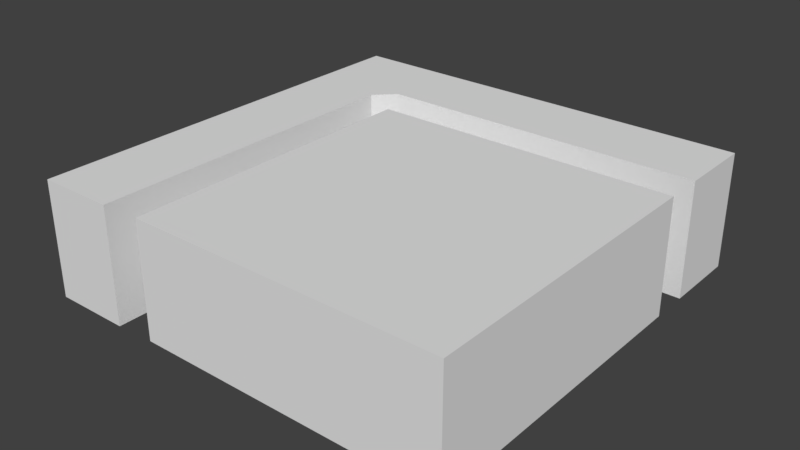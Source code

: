 # Source: FloorCorner.blend  (saved by Blender 2.78.0; exported with 4.5.12 LTS)
import bpy
from mathutils import Matrix  # noqa: F401  (used for matrix-valued properties, if any)

bpy.ops.wm.read_factory_settings(use_empty=True)
scene = bpy.context.scene
scene.name = 'Scene'

# ---- collections
col_collection_1 = bpy.data.collections.new('Collection 1'); scene.collection.children.link(col_collection_1)

# ---- materials (node trees are filled in below, after node groups)
mat_outerwall = bpy.data.materials.new('OuterWall')
mat_outerwall.alpha_threshold = 0.0
mat_outerwall.use_transparent_shadow = False
mat_outerwall.roughness = 0.5
mat_insultex = bpy.data.materials.new('InsulTex')
mat_insultex.alpha_threshold = 0.0
mat_insultex.use_transparent_shadow = False
mat_insultex.roughness = 0.5

# ---- node groups
ng_auto_smooth = bpy.data.node_groups.new('Auto Smooth', 'GeometryNodeTree')
_s = ng_auto_smooth.interface.new_socket(name='Geometry', in_out='OUTPUT', socket_type='NodeSocketGeometry')
_s = ng_auto_smooth.interface.new_socket(name='Geometry', in_out='INPUT', socket_type='NodeSocketGeometry')
_s = ng_auto_smooth.interface.new_socket(name='Angle', in_out='INPUT', socket_type='NodeSocketFloat')
_s.subtype = 'ANGLE'
_s.min_value = 0.0
_s.max_value = 3.142
ng_auto_smooth.is_modifier = True
_N = ng_auto_smooth.nodes; _L = ng_auto_smooth.links
n0 = _N.new('NodeGroupOutput'); n0.name = 'Group Output'; n0.location = (480, -100)
n1 = _N.new('NodeGroupInput'); n1.name = 'Group Input'; n1.location = (-420, -300)
n2 = _N.new('NodeGroupInput'); n2.name = 'Group Input.001'; n2.location = (-60, -100)
n3 = _N.new('GeometryNodeSetShadeSmooth'); n3.name = 'Set Shade Smooth'; n3.location = (120, -100)
n3.domain = 'EDGE'
n4 = _N.new('GeometryNodeSetShadeSmooth'); n4.name = 'Set Shade Smooth.001'; n4.location = (300, -100)
n5 = _N.new('GeometryNodeInputMeshEdgeAngle'); n5.name = 'Edge Angle'; n5.location = (-420, -220)
n6 = _N.new('GeometryNodeInputEdgeSmooth'); n6.name = 'Is Edge Smooth'; n6.location = (-60, -160)
n7 = _N.new('GeometryNodeInputShadeSmooth'); n7.name = 'Is Face Smooth'; n7.location = (-240, -340)
n8 = _N.new('FunctionNodeBooleanMath'); n8.name = 'Boolean Math'; n8.location = (-60, -220)
n9 = _N.new('FunctionNodeCompare'); n9.name = 'Compare'; n9.location = (-240, -180)
n9.operation = 'LESS_EQUAL'
_L.new(n5.outputs[0], n9.inputs[0])
_L.new(n4.outputs[0], n0.inputs[0])
_L.new(n1.outputs[1], n9.inputs[1])
_L.new(n9.outputs[0], n8.inputs[0])
_L.new(n7.outputs[0], n8.inputs[1])
_L.new(n2.outputs[0], n3.inputs[0])
_L.new(n6.outputs[0], n3.inputs[1])
_L.new(n3.outputs[0], n4.inputs[0])
_L.new(n8.outputs[0], n3.inputs[2])
n0.is_active_output = True

# ---- material node trees

# ---- world
world_world = bpy.data.worlds.new('World'); scene.world = world_world
world_world.color = (0.05088, 0.05088, 0.05088)
world_world.use_sun_shadow = False
world_world.sun_shadow_jitter_overblur = 0.0
world_world.cycles.sampling_method = 'MANUAL'

# ---- meshes
me_plane_002 = bpy.data.meshes.new('Plane.002')
me_plane_002.from_pydata([(-405.0, -1000.0, -50.0), (450.0, -1000.0, -50.0), (-405.0, 1000.0, -50.0), (450.0, 1000.0, -50.0), (-405.0, -1000.0, 50.0), (450.0, -1000.0, 50.0), (-405.0, 1000.0, 50.0), (450.0, 1000.0, 50.0), (500.0, -1500.0, -50.0), (500.0, -1e+04, -50.0), (700.0, -1500.0, -50.0), (700.0, -1e+04, -50.0), (500.0, -1500.0, 50.0), (500.0, -1e+04, 50.0), (700.0, -1500.0, 50.0), (700.0, -1e+04, 50.0), (450.0, 1000.0, 0.0), (700.0, -1500.0, -3.815e-06), (700.5, 993.7, -50.0), (700.5, 993.7, 50.0), (700.5, 993.7, -1.907e-06)], [], [(2, 0, 4, 6), (3, 2, 6, 7, 16), (0, 1, 5, 4), (20, 19, 14, 17), (6, 4, 5, 7), (2, 3, 1, 0), (11, 10, 17, 14, 15), (8, 9, 13, 12), (9, 11, 15, 13), (14, 12, 13, 15), (10, 11, 9, 8), (1, 3, 18, 10, 8), (5, 1, 8, 12), (5, 12, 14, 19, 7), (18, 20, 17, 10), (3, 16, 20, 18), (16, 7, 19, 20)])
me_plane_002.polygons.foreach_set('use_smooth', [1, 0, 1, 0, 0, 0, 0, 1, 1, 0, 0, 0, 1, 0, 0, 0, 0])
_uv = me_plane_002.uv_layers.new(name='UVMap')
_uv.uv.foreach_set('vector', [0.9598, 1.104e-08, 0.9598, 0.1808, 0.9197, 0.1808, 0.9197, 0.0, 1.0, 0.0, 1.0, 0.07689, 0.9598, 0.07689, 0.9598, 0.0, 0.9799, 0.0, 0.9598, 0.1538, 0.9598, 0.07689, 1.0, 0.07689, 1.0, 0.1538, 0.8594, 0.8814, 0.8393, 0.8814, 0.8393, 0.7679, 0.8594, 0.7679, 0.3397, 0.0, 0.4197, 0.18, 0.07994, 0.1877, 9.806e-08, 0.007651, 0.7594, 1.0, 0.4197, 0.9923, 0.4996, 0.8123, 0.8393, 0.82, 0.8795, 0.0, 0.8795, 0.7679, 0.8594, 0.7679, 0.8393, 0.7679, 0.8393, 0.0, 0.9197, 0.04535, 0.9197, 0.8138, 0.8795, 0.8138, 0.8795, 0.04535, 0.9598, 0.1808, 0.9598, 0.1989, 0.9197, 0.1989, 0.9197, 0.1808, 0.0, 0.2349, 0.07994, 0.2331, 0.4197, 0.9982, 0.3397, 1.0, 0.4197, 0.7651, 0.7594, 0.0, 0.8393, 0.0018, 0.4996, 0.7669, 0.4996, 0.8123, 0.4197, 0.9923, 0.4197, 0.8787, 0.4197, 0.7651, 0.4996, 0.7669, 0.8795, 1.104e-08, 0.9197, 0.0, 0.9197, 0.04535, 0.8795, 0.04535, 0.07994, 0.1877, 0.07994, 0.2331, 0.0, 0.2349, 4.903e-08, 0.1213, 9.806e-08, 0.007651, 0.8795, 0.8814, 0.8594, 0.8814, 0.8594, 0.7679, 0.8795, 0.7679, 0.8795, 0.9949, 0.8594, 0.9949, 0.8594, 0.8814, 0.8795, 0.8814, 0.8594, 0.9949, 0.8393, 0.9949, 0.8393, 0.8814, 0.8594, 0.8814])
me_plane_002.materials.append(mat_outerwall)
me_plane_002.use_remesh_preserve_volume = False
me_plane_002.use_remesh_preserve_attributes = False
me_plane_002.use_mirror_vertex_groups = False
me_plane_002.update()
me_plane_003 = bpy.data.meshes.new('Plane.003')
me_plane_003.from_pydata([(-1000.0, -1000.0, -50.0), (1000.0, -1000.0, -50.0), (-1000.0, 1000.0, -50.0), (1000.0, 1000.0, -50.0), (-1000.0, -1000.0, 50.0), (1000.0, -1000.0, 50.0), (-1000.0, 1000.0, 50.0), (1000.0, 1000.0, 50.0)], [], [(2, 0, 4, 6), (3, 2, 6, 7), (0, 1, 5, 4), (1, 3, 7, 5), (6, 4, 5, 7), (2, 3, 1, 0)])
me_plane_003.polygons.foreach_set('use_smooth', [True] * 6)
_uv = me_plane_003.uv_layers.new(name='UVMap')
_uv.uv.foreach_set('vector', [0.1, 0.5, 0.1, 1.0, 0.075, 1.0, 0.075, 0.5, 0.075, 0.5, 0.075, 1.0, 0.05, 1.0, 0.05, 0.5, 0.025, 1.0, 0.025, 0.5, 0.05, 0.5, 0.05, 1.0, 0.025, 0.5, 0.025, 1.0, 1.297e-07, 1.0, 0.0, 0.5, 1.221e-07, 0.5, 0.0, 1.221e-07, 0.5, 0.0, 0.5, 0.5, 0.5, 0.5, 0.5, 9.155e-08, 1.0, 0.0, 1.0, 0.5])
me_plane_003.materials.append(mat_outerwall)
me_plane_003.use_remesh_preserve_volume = False
me_plane_003.use_remesh_preserve_attributes = False
me_plane_003.use_mirror_vertex_groups = False
me_plane_003.update()
me_plane_001 = bpy.data.meshes.new('Plane.001')
me_plane_001.from_pydata([(-1000.0, -1000.0, 0.0), (1000.0, -1000.0, 0.0), (-1000.0, 1000.0, 0.0), (1000.0, 1000.0, 0.0), (-1000.0, -1000.0, 50.0), (1000.0, -1000.0, 50.0), (-1000.0, 1000.0, 50.0), (1000.0, 1000.0, 50.0)], [], [(2, 0, 4, 6), (3, 2, 6, 7), (0, 1, 5, 4), (1, 3, 7, 5), (6, 4, 5, 7), (2, 3, 1, 0)])
me_plane_001.polygons.foreach_set('use_smooth', [True] * 6)
_uv = me_plane_001.uv_layers.new(name='UVMap')
_uv.uv.foreach_set('vector', [0.05, 0.5, 0.05, 1.0, 0.0375, 1.0, 0.0375, 0.5, 0.025, 0.5, 0.025, 1.0, 0.0125, 1.0, 0.0125, 0.5, 0.025, 1.0, 0.025, 0.5, 0.0375, 0.5, 0.0375, 1.0, 0.0125, 0.5, 0.0125, 1.0, 1.297e-07, 1.0, 0.0, 0.5, 1.221e-07, 0.5, 0.0, 1.221e-07, 0.5, 0.0, 0.5, 0.5, 0.5, 0.5, 0.5, 9.155e-08, 1.0, 0.0, 1.0, 0.5])
me_plane_001.materials.append(mat_insultex)
me_plane_001.use_remesh_preserve_volume = False
me_plane_001.use_remesh_preserve_attributes = False
me_plane_001.use_mirror_vertex_groups = False
me_plane_001.update()

# ---- objects
ob_outerwall = bpy.data.objects.new('OuterWall', me_plane_002)
ob_floor = bpy.data.objects.new('Floor', me_plane_003)
ob_insulation = bpy.data.objects.new('Insulation', me_plane_001)

# ---- transforms, parenting, visibility, modifiers, constraints
ob_outerwall.location = (-300.0, 0.0, 75.0)
ob_outerwall.rotation_euler = (0.0, 0.0, 1.571)
ob_outerwall.scale = (0.5, 0.05, 1.5)
ob_outerwall.lineart.crease_threshold = 0.0
_m = ob_outerwall.modifiers.new('Auto Smooth', 'NODES')
_m.node_group = ng_auto_smooth
_gi = [s.identifier for s in ng_auto_smooth.interface.items_tree if s.item_type == 'SOCKET' and s.in_out == 'INPUT']
_m[_gi[1]] = 0.5236  # Angle
ob_floor.location = (0.0, 0.0, 100.0)
ob_floor.scale = (0.2, 0.2, 1.0)
ob_floor.lineart.crease_threshold = 0.0
_m = ob_floor.modifiers.new('Auto Smooth', 'NODES')
_m.node_group = ng_auto_smooth
_gi = [s.identifier for s in ng_auto_smooth.interface.items_tree if s.item_type == 'SOCKET' and s.in_out == 'INPUT']
_m[_gi[1]] = 0.5236  # Angle
ob_insulation.location = (0.0, 0.0, 0.0)
ob_insulation.scale = (0.2, 0.2, 1.0)
ob_insulation.lineart.crease_threshold = 0.0
_m = ob_insulation.modifiers.new('Auto Smooth', 'NODES')
_m.node_group = ng_auto_smooth
_gi = [s.identifier for s in ng_auto_smooth.interface.items_tree if s.item_type == 'SOCKET' and s.in_out == 'INPUT']
_m[_gi[1]] = 0.5236  # Angle

# ---- collection membership
col_collection_1.objects.link(ob_outerwall)
col_collection_1.objects.link(ob_floor)
col_collection_1.objects.link(ob_insulation)

# ---- scene / render settings (as saved in the file)
scene.frame_start = 1; scene.frame_end = 250; scene.frame_set(1)
scene.render.engine = 'BLENDER_EEVEE_NEXT'
scene.render.resolution_percentage = 50
scene.render.dither_intensity = 0.0
scene.cycles.use_denoising = False
scene.cycles.samples = 128
scene.cycles.sampling_pattern = 'TABULATED_SOBOL'
scene.cycles.light_sampling_threshold = 0.0
scene.cycles.use_adaptive_sampling = False
scene.cycles.use_light_tree = False
scene.cycles.blur_glossy = 0.0
scene.cycles.sample_clamp_indirect = 0.0
scene.view_settings.view_transform = 'Standard'
scene.unit_settings.scale_length = 0.001
bpy.context.view_layer.update()

# ---- added for rendering (the .blend has no active camera and no usable light): camera, sun
cam_auto = bpy.data.cameras.new('AutoCamera')
cam_auto.lens = 50.0
cam_auto.sensor_width = 36.0
cam_auto.clip_end = 12893.5
ob_auto_camera = bpy.data.objects.new('AutoCamera', cam_auto)
scene.collection.objects.link(ob_auto_camera)
ob_auto_camera.location = (659.674, -807.742, 662.739)
ob_auto_camera.rotation_euler = (1.09748, -7.21219e-08, 0.694738)
scene.camera = ob_auto_camera
light_auto_sun = bpy.data.lights.new('AutoSun', 'SUN')
light_auto_sun.energy = 3.0
light_auto_sun.angle = 0.0523599
ob_auto_sun = bpy.data.objects.new('AutoSun', light_auto_sun)
scene.collection.objects.link(ob_auto_sun)
ob_auto_sun.rotation_euler = (0.872665, 0.174533, 0.523599)
bpy.context.view_layer.update()
